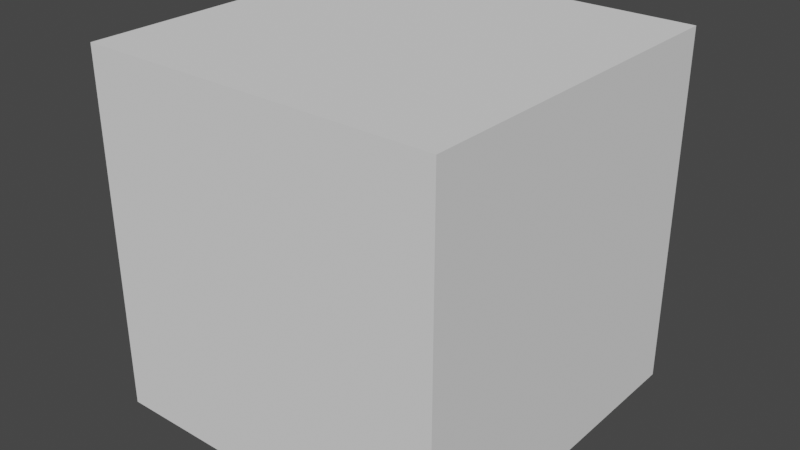 # Source: cube.blend  (saved by Blender 2.90.8; exported with 4.5.12 LTS)
import bpy
from mathutils import Matrix  # noqa: F401  (used for matrix-valued properties, if any)

bpy.ops.wm.read_factory_settings(use_empty=True)
scene = bpy.context.scene
scene.name = 'Scene'

# ---- collections
col_collection = bpy.data.collections.new('Collection'); scene.collection.children.link(col_collection)

# ---- world
world_world = bpy.data.worlds.new('World'); scene.world = world_world
world_world.use_nodes = True; world_world.node_tree.nodes.clear()
_N = world_world.node_tree.nodes; _L = world_world.node_tree.links
n0 = _N.new('ShaderNodeOutputWorld'); n0.name = 'World Output'; n0.location = (300, 300)
n1 = _N.new('ShaderNodeBackground'); n1.name = 'Background'; n1.location = (10, 300)
n1.inputs[0].default_value = (0.05088, 0.05088, 0.05088, 1.0)
_L.new(n1.outputs[0], n0.inputs[0])
n0.is_active_output = True
world_world.color = (0.05088, 0.05088, 0.05088)
world_world.use_sun_shadow = False
world_world.sun_shadow_jitter_overblur = 0.0

# ---- meshes
me_cube = bpy.data.meshes.new('cube')
me_cube.from_pydata([(-1.0, -1.0, -1.0), (-1.0, -1.0, 1.0), (-1.0, 1.0, -1.0), (-1.0, 1.0, 1.0), (1.0, -1.0, -1.0), (1.0, -1.0, 1.0), (1.0, 1.0, -1.0), (1.0, 1.0, 1.0)], [], [(0, 1, 3, 2), (2, 3, 7, 6), (6, 7, 5, 4), (4, 5, 1, 0), (2, 6, 4, 0), (7, 3, 1, 5)])
_uv = me_cube.uv_layers.new(name='UVMap')
_uv.uv.foreach_set('vector', [0.375, 0.0, 0.625, 0.0, 0.625, 0.25, 0.375, 0.25, 0.375, 0.25, 0.625, 0.25, 0.625, 0.5, 0.375, 0.5, 0.375, 0.5, 0.625, 0.5, 0.625, 0.75, 0.375, 0.75, 0.375, 0.75, 0.625, 0.75, 0.625, 1.0, 0.375, 1.0, 0.125, 0.5, 0.375, 0.5, 0.375, 0.75, 0.125, 0.75, 0.625, 0.5, 0.875, 0.5, 0.875, 0.75, 0.625, 0.75])
me_cube.use_remesh_fix_poles = True
me_cube.use_remesh_preserve_attributes = False
me_cube.use_mirror_vertex_groups = False
me_cube.update()
me_plane = bpy.data.meshes.new('Plane')
me_plane.from_pydata([(-1.0, -1.0, 0.0), (1.0, -1.0, 0.0), (-1.0, 1.0, 0.0), (1.0, 1.0, 0.0)], [], [(0, 1, 3, 2)])
_uv = me_plane.uv_layers.new(name='UVMap')
_uv.uv.foreach_set('vector', [0.0, 0.0, 1.0, 0.0, 1.0, 1.0, 0.0, 1.0])
me_plane.use_remesh_fix_poles = True
me_plane.use_remesh_preserve_attributes = False
me_plane.use_mirror_vertex_groups = False
me_plane.update()

# ---- objects
ob_cube = bpy.data.objects.new('Cube', me_cube)
ob_plane = bpy.data.objects.new('Plane', me_plane)

# ---- transforms, parenting, visibility, modifiers, constraints
ob_cube.location = (0.0, 0.0, 0.0)
ob_cube.lineart.crease_threshold = 0.0
ob_plane.location = (0.0, 0.0, 0.0)
ob_plane.lineart.crease_threshold = 0.0

# ---- collection membership
col_collection.objects.link(ob_cube)
col_collection.objects.link(ob_plane)

# ---- scene / render settings (as saved in the file)
scene.frame_start = 1; scene.frame_end = 250; scene.frame_set(1)
scene.render.engine = 'BLENDER_EEVEE_NEXT'
scene.cycles.use_denoising = False
scene.cycles.samples = 128
scene.cycles.sampling_pattern = 'TABULATED_SOBOL'
scene.cycles.use_adaptive_sampling = False
scene.cycles.use_light_tree = False
scene.view_settings.view_transform = 'Filmic'
bpy.context.view_layer.update()

# ---- added for rendering (the .blend has no active camera and no usable light): camera, sun
cam_auto = bpy.data.cameras.new('AutoCamera')
cam_auto.lens = 50.0
cam_auto.sensor_width = 36.0
cam_auto.clip_end = 1000.0
ob_auto_camera = bpy.data.objects.new('AutoCamera', cam_auto)
scene.collection.objects.link(ob_auto_camera)
ob_auto_camera.location = (3.20507, -3.84609, 2.56406)
ob_auto_camera.rotation_euler = (1.09748, -7.21219e-08, 0.694738)
scene.camera = ob_auto_camera
light_auto_sun = bpy.data.lights.new('AutoSun', 'SUN')
light_auto_sun.energy = 3.0
light_auto_sun.angle = 0.0523599
ob_auto_sun = bpy.data.objects.new('AutoSun', light_auto_sun)
scene.collection.objects.link(ob_auto_sun)
ob_auto_sun.rotation_euler = (0.872665, 0.174533, 0.523599)
bpy.context.view_layer.update()
